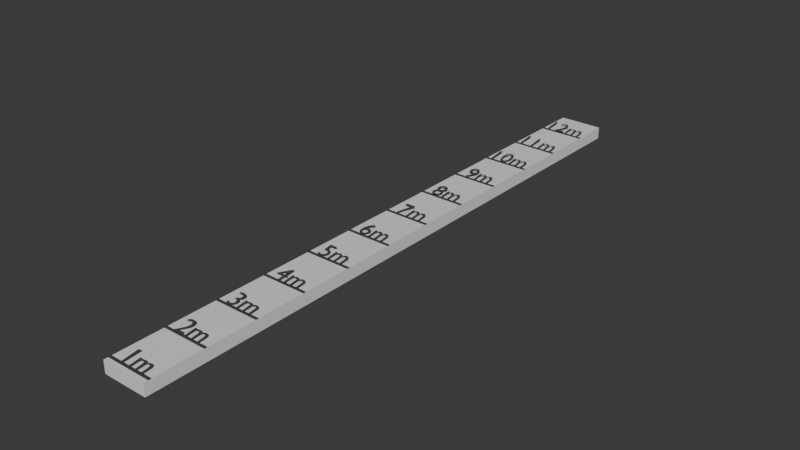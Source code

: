 # Source: ruler.blend  (saved by Blender 4.1.24; exported with 4.5.12 LTS)
import bpy
from mathutils import Matrix  # noqa: F401  (used for matrix-valued properties, if any)

bpy.ops.wm.read_factory_settings(use_empty=True)
scene = bpy.context.scene
scene.name = 'Scene'

# ---- collections
col_collection = bpy.data.collections.new('Collection'); scene.collection.children.link(col_collection)

# ---- materials (node trees are filled in below, after node groups)
mat_material = bpy.data.materials.new('Material')
mat_material.alpha_threshold = 0.0
mat_material.use_transparent_shadow = False
mat_material.roughness = 0.5
mat_material.line_color = (0.0, 0.0, 0.0, 1.0)
mat_material_001 = bpy.data.materials.new('Material.001')
mat_material_001.use_transparent_shadow = False

# ---- material node trees
mat_material.use_nodes = True; mat_material.node_tree.nodes.clear()
_N = mat_material.node_tree.nodes; _L = mat_material.node_tree.links
n0 = _N.new('ShaderNodeOutputMaterial'); n0.name = 'Material Output'; n0.location = (300, 300)
n1 = _N.new('ShaderNodeBsdfPrincipled'); n1.name = 'Principled BSDF'; n1.location = (10, 300)
n1.inputs[3].default_value = 1.45
_L.new(n1.outputs[0], n0.inputs[0])
n0.is_active_output = True
mat_material_001.use_nodes = True; mat_material_001.node_tree.nodes.clear()
_N = mat_material_001.node_tree.nodes; _L = mat_material_001.node_tree.links
n0 = _N.new('ShaderNodeBsdfPrincipled'); n0.name = 'Principled BSDF'; n0.location = (10, 300)
n0.inputs[0].default_value = (0.05991, 0.05991, 0.05991, 1.0)
n1 = _N.new('ShaderNodeOutputMaterial'); n1.name = 'Material Output'; n1.location = (300, 300)
_L.new(n0.outputs[0], n1.inputs[0])
n1.is_active_output = True

# ---- world
world_world = bpy.data.worlds.new('World'); scene.world = world_world
world_world.use_nodes = True; world_world.node_tree.nodes.clear()
_N = world_world.node_tree.nodes; _L = world_world.node_tree.links
n0 = _N.new('ShaderNodeOutputWorld'); n0.name = 'World Output'; n0.location = (300, 300)
n1 = _N.new('ShaderNodeBackground'); n1.name = 'Background'; n1.location = (10, 300)
n1.inputs[0].default_value = (0.05088, 0.05088, 0.05088, 1.0)
_L.new(n1.outputs[0], n0.inputs[0])
n0.is_active_output = True
world_world.color = (0.05088, 0.05088, 0.05088)
world_world.use_sun_shadow = False
world_world.sun_shadow_jitter_overblur = 0.0

# ---- meshes
me_cube = bpy.data.meshes.new('Cube')
me_cube.from_pydata([(0.4364, 11.76, 0.1186), (0.4364, 11.76, -0.1186), (0.4364, -0.1055, 0.1186), (0.4364, -0.1055, -0.1186), (-0.4364, 11.76, 0.1186), (-0.4364, 11.76, -0.1186), (-0.4364, -0.1055, 0.1186), (-0.4364, -0.1055, -0.1186)], [], [(0, 4, 6, 2), (3, 2, 6, 7), (7, 6, 4, 5), (5, 1, 3, 7), (1, 0, 2, 3), (5, 4, 0, 1)])
_uv = me_cube.uv_layers.new(name='UVMap')
_uv.uv.foreach_set('vector', [0.625, 0.5, 0.875, 0.5, 0.875, 0.75, 0.625, 0.75, 0.375, 0.75, 0.625, 0.75, 0.625, 1.0, 0.375, 1.0, 0.375, 0.0, 0.625, 0.0, 0.625, 0.25, 0.375, 0.25, 0.125, 0.5, 0.375, 0.5, 0.375, 0.75, 0.125, 0.75, 0.375, 0.5, 0.625, 0.5, 0.625, 0.75, 0.375, 0.75, 0.375, 0.25, 0.625, 0.25, 0.625, 0.5, 0.375, 0.5])
me_cube.materials.append(mat_material)
me_cube.use_mirror_vertex_groups = False
me_cube.update()
me_plane = bpy.data.meshes.new('Plane')
me_plane.from_pydata([(-0.4447, -0.03127, 0.1346), (0.4447, -0.03127, 0.1346), (-0.4447, 0.03127, 0.1346), (0.4447, 0.03127, 0.1346)], [], [(0, 1, 3, 2)])
_uv = me_plane.uv_layers.new(name='UVMap')
_uv.uv.foreach_set('vector', [0.0, 0.0, 1.0, 0.0, 1.0, 1.0, 0.0, 1.0])
me_plane.materials.append(mat_material_001)
me_plane.update()

# ---- curves / text
txt_text = bpy.data.curves.new('Text', 'FONT')
txt_text.dimensions = '2D'
txt_text.body = '1m'
txt_text.materials.append(mat_material_001)
txt_text_001 = bpy.data.curves.new('Text.001', 'FONT')
txt_text_001.dimensions = '2D'
txt_text_001.body = '2m'
txt_text_001.materials.append(mat_material_001)
txt_text_002 = bpy.data.curves.new('Text.002', 'FONT')
txt_text_002.dimensions = '2D'
txt_text_002.body = '3m'
txt_text_002.materials.append(mat_material_001)
txt_text_003 = bpy.data.curves.new('Text.003', 'FONT')
txt_text_003.dimensions = '2D'
txt_text_003.body = '4m'
txt_text_003.materials.append(mat_material_001)
txt_text_004 = bpy.data.curves.new('Text.004', 'FONT')
txt_text_004.dimensions = '2D'
txt_text_004.body = '5m'
txt_text_004.materials.append(mat_material_001)
txt_text_005 = bpy.data.curves.new('Text.005', 'FONT')
txt_text_005.dimensions = '2D'
txt_text_005.body = '6m'
txt_text_005.materials.append(mat_material_001)
txt_text_006 = bpy.data.curves.new('Text.006', 'FONT')
txt_text_006.dimensions = '2D'
txt_text_006.body = '7m'
txt_text_006.materials.append(mat_material_001)
txt_text_007 = bpy.data.curves.new('Text.007', 'FONT')
txt_text_007.dimensions = '2D'
txt_text_007.body = '8m'
txt_text_007.materials.append(mat_material_001)
txt_text_008 = bpy.data.curves.new('Text.008', 'FONT')
txt_text_008.dimensions = '2D'
txt_text_008.body = '9m'
txt_text_008.materials.append(mat_material_001)
txt_text_009 = bpy.data.curves.new('Text.009', 'FONT')
txt_text_009.dimensions = '2D'
txt_text_009.body = '10m'
txt_text_009.materials.append(mat_material_001)
txt_text_010 = bpy.data.curves.new('Text.010', 'FONT')
txt_text_010.dimensions = '2D'
txt_text_010.body = '11m'
txt_text_010.materials.append(mat_material_001)
txt_text_011 = bpy.data.curves.new('Text.011', 'FONT')
txt_text_011.dimensions = '2D'
txt_text_011.body = '12m'
txt_text_011.materials.append(mat_material_001)

# ---- objects
ob_cube = bpy.data.objects.new('Cube', me_cube)
ob_text = bpy.data.objects.new('Text', txt_text)
ob_text_001 = bpy.data.objects.new('Text.001', txt_text_001)
ob_plane = bpy.data.objects.new('Plane', me_plane)
ob_text_002 = bpy.data.objects.new('Text.002', txt_text_002)
ob_text_003 = bpy.data.objects.new('Text.003', txt_text_003)
ob_text_004 = bpy.data.objects.new('Text.004', txt_text_004)
ob_text_005 = bpy.data.objects.new('Text.005', txt_text_005)
ob_text_006 = bpy.data.objects.new('Text.006', txt_text_006)
ob_text_007 = bpy.data.objects.new('Text.007', txt_text_007)
ob_text_008 = bpy.data.objects.new('Text.008', txt_text_008)
ob_text_009 = bpy.data.objects.new('Text.009', txt_text_009)
ob_text_010 = bpy.data.objects.new('Text.010', txt_text_010)
ob_text_011 = bpy.data.objects.new('Text.011', txt_text_011)

# ---- transforms, parenting, visibility, modifiers, constraints
ob_cube.location = (0.0, 0.0, 0.0)
ob_cube.lock_rotations_4d = False
ob_cube.empty_display_type = 'ARROWS'
ob_cube.lineart.crease_threshold = 0.0
ob_text.location = (-0.2781, 0.0, 0.1502)
ob_text.rotation_euler = (0.1283, -0.0, 0.0)
ob_text.scale = (0.472, 0.472, 0.472)
ob_text_001.location = (-0.2781, 1.0, 0.1502)
ob_text_001.rotation_euler = (0.1283, -0.0, 0.0)
ob_text_001.scale = (0.472, 0.472, 0.472)
ob_plane.location = (0.0, 0.0, -0.006708)
_m = ob_plane.modifiers.new('Array', 'ARRAY')
_m.count = 12
_m.use_constant_offset = True
_m.constant_offset_displace = (0.0, 1.0, 0.0)
_m.use_relative_offset = False
_m.relative_offset_displace = (0.0, 1.0, 0.0)
ob_text_002.location = (-0.2781, 2.0, 0.1502)
ob_text_002.rotation_euler = (0.1283, -0.0, 0.0)
ob_text_002.scale = (0.472, 0.472, 0.472)
ob_text_003.location = (-0.2781, 3.0, 0.1502)
ob_text_003.rotation_euler = (0.1283, -0.0, 0.0)
ob_text_003.scale = (0.472, 0.472, 0.472)
ob_text_004.location = (-0.2781, 4.0, 0.1502)
ob_text_004.rotation_euler = (0.1283, -0.0, 0.0)
ob_text_004.scale = (0.472, 0.472, 0.472)
ob_text_005.location = (-0.2781, 5.0, 0.1502)
ob_text_005.rotation_euler = (0.1283, -0.0, 0.0)
ob_text_005.scale = (0.472, 0.472, 0.472)
ob_text_006.location = (-0.2781, 6.0, 0.1502)
ob_text_006.rotation_euler = (0.1283, -0.0, 0.0)
ob_text_006.scale = (0.472, 0.472, 0.472)
ob_text_007.location = (-0.2781, 7.0, 0.1502)
ob_text_007.rotation_euler = (0.1283, -0.0, 0.0)
ob_text_007.scale = (0.472, 0.472, 0.472)
ob_text_008.location = (-0.2781, 8.0, 0.1502)
ob_text_008.rotation_euler = (0.1283, -0.0, 0.0)
ob_text_008.scale = (0.472, 0.472, 0.472)
ob_text_009.location = (-0.4241, 9.0, 0.1502)
ob_text_009.rotation_euler = (0.1283, -0.0, 0.0)
ob_text_009.scale = (0.472, 0.472, 0.472)
ob_text_010.location = (-0.4241, 10.0, 0.1502)
ob_text_010.rotation_euler = (0.1283, -0.0, 0.0)
ob_text_010.scale = (0.472, 0.472, 0.472)
ob_text_011.location = (-0.4241, 11.0, 0.1502)
ob_text_011.rotation_euler = (0.1283, -0.0, 0.0)
ob_text_011.scale = (0.472, 0.472, 0.472)

# ---- collection membership
col_collection.objects.link(ob_cube)
col_collection.objects.link(ob_text)
col_collection.objects.link(ob_text_001)
col_collection.objects.link(ob_plane)
col_collection.objects.link(ob_text_002)
col_collection.objects.link(ob_text_003)
col_collection.objects.link(ob_text_004)
col_collection.objects.link(ob_text_005)
col_collection.objects.link(ob_text_006)
col_collection.objects.link(ob_text_007)
col_collection.objects.link(ob_text_008)
col_collection.objects.link(ob_text_009)
col_collection.objects.link(ob_text_010)
col_collection.objects.link(ob_text_011)

# ---- scene / render settings (as saved in the file)
scene.frame_start = 1; scene.frame_end = 250; scene.frame_set(1)
scene.render.engine = 'BLENDER_EEVEE_NEXT'
scene.cycles.sampling_pattern = 'TABULATED_SOBOL'
scene.eevee.ray_tracing_options.trace_max_roughness = 0.0
bpy.context.view_layer.update()

# ---- added for rendering (the .blend has no active camera and no usable light): camera, sun
cam_auto = bpy.data.cameras.new('AutoCamera')
cam_auto.lens = 50.0
cam_auto.sensor_width = 36.0
cam_auto.clip_end = 1000.0
ob_auto_camera = bpy.data.objects.new('AutoCamera', cam_auto)
scene.collection.objects.link(ob_auto_camera)
ob_auto_camera.location = (11.009, -7.38566, 8.84391)
ob_auto_camera.rotation_euler = (1.09748, -7.21219e-08, 0.694738)
scene.camera = ob_auto_camera
light_auto_sun = bpy.data.lights.new('AutoSun', 'SUN')
light_auto_sun.energy = 3.0
light_auto_sun.angle = 0.0523599
ob_auto_sun = bpy.data.objects.new('AutoSun', light_auto_sun)
scene.collection.objects.link(ob_auto_sun)
ob_auto_sun.rotation_euler = (0.872665, 0.174533, 0.523599)
bpy.context.view_layer.update()
